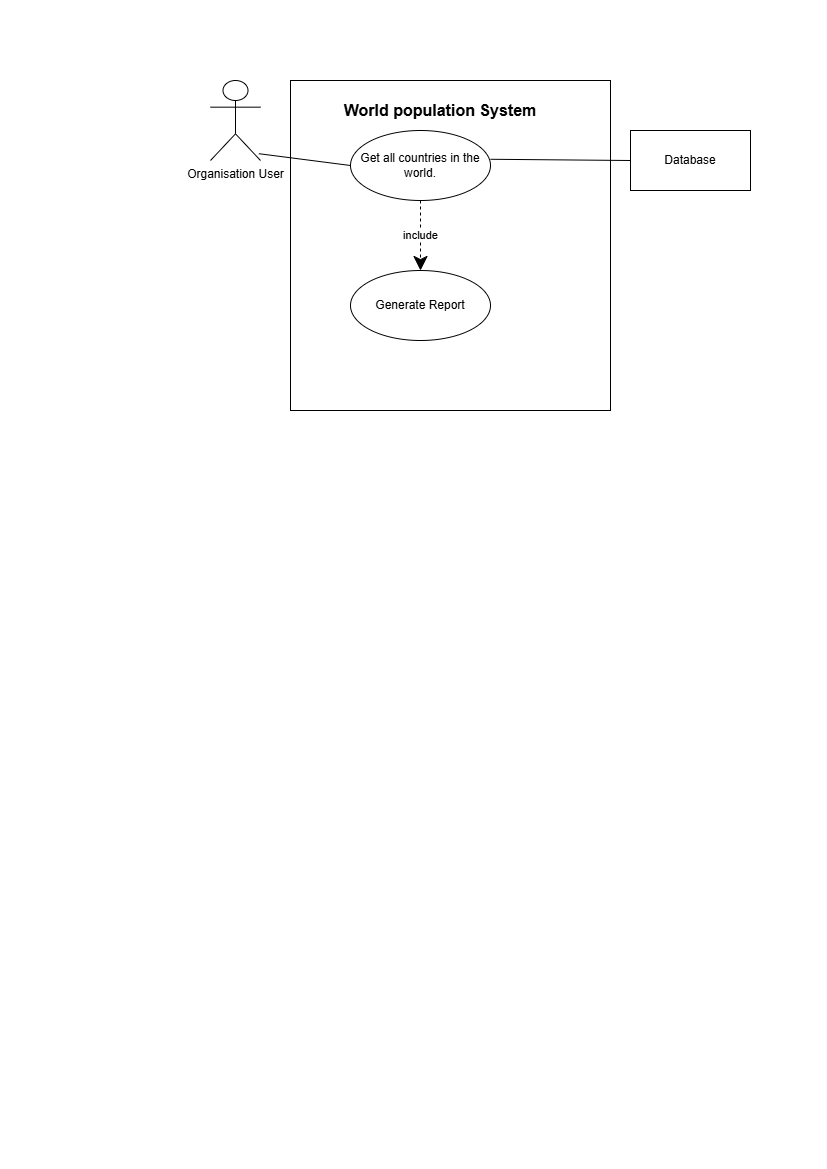

The diagram above was exported from draw.io. Its source (the exported page's mxGraphModel, read from the mxfile embedded in the PNG):
<mxGraphModel dx="1542" dy="815" grid="1" gridSize="10" guides="1" tooltips="1" connect="1" arrows="1" fold="1" page="1" pageScale="1" pageWidth="827" pageHeight="1169" math="0" shadow="0">
  <root>
    <mxCell id="0" />
    <mxCell id="1" parent="0" />
    <mxCell id="nZwu_PIlhaWiPc-eCtsj-1" parent="1" style="shape=umlActor;verticalLabelPosition=bottom;verticalAlign=top;html=1;" value="Organisation User" vertex="1">
      <mxGeometry height="80" width="50" x="210" y="80" as="geometry" />
    </mxCell>
    <mxCell id="nZwu_PIlhaWiPc-eCtsj-2" parent="1" style="rounded=0;whiteSpace=wrap;html=1;" value="" vertex="1">
      <mxGeometry height="330" width="320" x="290" y="80" as="geometry" />
    </mxCell>
    <mxCell id="nZwu_PIlhaWiPc-eCtsj-3" parent="1" style="text;html=1;whiteSpace=wrap;strokeColor=none;fillColor=none;align=center;verticalAlign=middle;rounded=0;fontStyle=1;fontSize=16;" value="World population System" vertex="1">
      <mxGeometry height="40" width="220" x="330" y="90" as="geometry" />
    </mxCell>
    <mxCell id="nZwu_PIlhaWiPc-eCtsj-4" parent="1" style="ellipse;whiteSpace=wrap;html=1;" value="Get all countries in the world." vertex="1">
      <mxGeometry height="70" width="140" x="350" y="130" as="geometry" />
    </mxCell>
    <mxCell id="nZwu_PIlhaWiPc-eCtsj-5" edge="1" parent="1" source="nZwu_PIlhaWiPc-eCtsj-1" style="endArrow=none;html=1;rounded=0;entryX=0;entryY=0.5;entryDx=0;entryDy=0;exitX=0.968;exitY=0.915;exitDx=0;exitDy=0;exitPerimeter=0;" target="nZwu_PIlhaWiPc-eCtsj-4" value="">
      <mxGeometry height="50" relative="1" width="50" as="geometry">
        <mxPoint x="300" y="190" as="sourcePoint" />
        <mxPoint x="350" y="140" as="targetPoint" />
      </mxGeometry>
    </mxCell>
    <mxCell id="nZwu_PIlhaWiPc-eCtsj-6" parent="1" style="rounded=0;whiteSpace=wrap;html=1;" value="" vertex="1">
      <mxGeometry height="60" width="120" x="630" y="130" as="geometry" />
    </mxCell>
    <mxCell id="nZwu_PIlhaWiPc-eCtsj-7" parent="1" style="text;html=1;whiteSpace=wrap;strokeColor=none;fillColor=none;align=center;verticalAlign=middle;rounded=0;" value="Database" vertex="1">
      <mxGeometry height="30" width="60" x="660" y="145" as="geometry" />
    </mxCell>
    <mxCell id="nZwu_PIlhaWiPc-eCtsj-8" edge="1" parent="1" source="nZwu_PIlhaWiPc-eCtsj-4" style="endArrow=none;html=1;rounded=0;exitX=1;exitY=0.411;exitDx=0;exitDy=0;entryX=0;entryY=0.5;entryDx=0;entryDy=0;exitPerimeter=0;" target="nZwu_PIlhaWiPc-eCtsj-6" value="">
      <mxGeometry height="50" relative="1" width="50" as="geometry">
        <mxPoint x="550" y="160" as="sourcePoint" />
        <mxPoint x="620.7106781186548" y="110" as="targetPoint" />
      </mxGeometry>
    </mxCell>
    <mxCell id="nZwu_PIlhaWiPc-eCtsj-9" parent="1" style="ellipse;whiteSpace=wrap;html=1;" value="Generate Report" vertex="1">
      <mxGeometry height="70" width="140" x="350" y="270" as="geometry" />
    </mxCell>
    <mxCell id="nZwu_PIlhaWiPc-eCtsj-10" edge="1" parent="1" source="nZwu_PIlhaWiPc-eCtsj-4" style="endArrow=classic;endSize=12;dashed=1;html=1;rounded=0;entryX=0.5;entryY=0;entryDx=0;entryDy=0;exitX=0.5;exitY=1;exitDx=0;exitDy=0;endFill=1;" target="nZwu_PIlhaWiPc-eCtsj-9" value="include">
      <mxGeometry relative="1" width="160" as="geometry">
        <mxPoint x="470" y="190" as="sourcePoint" />
        <mxPoint x="630" y="190" as="targetPoint" />
      </mxGeometry>
    </mxCell>
  </root>
</mxGraphModel>